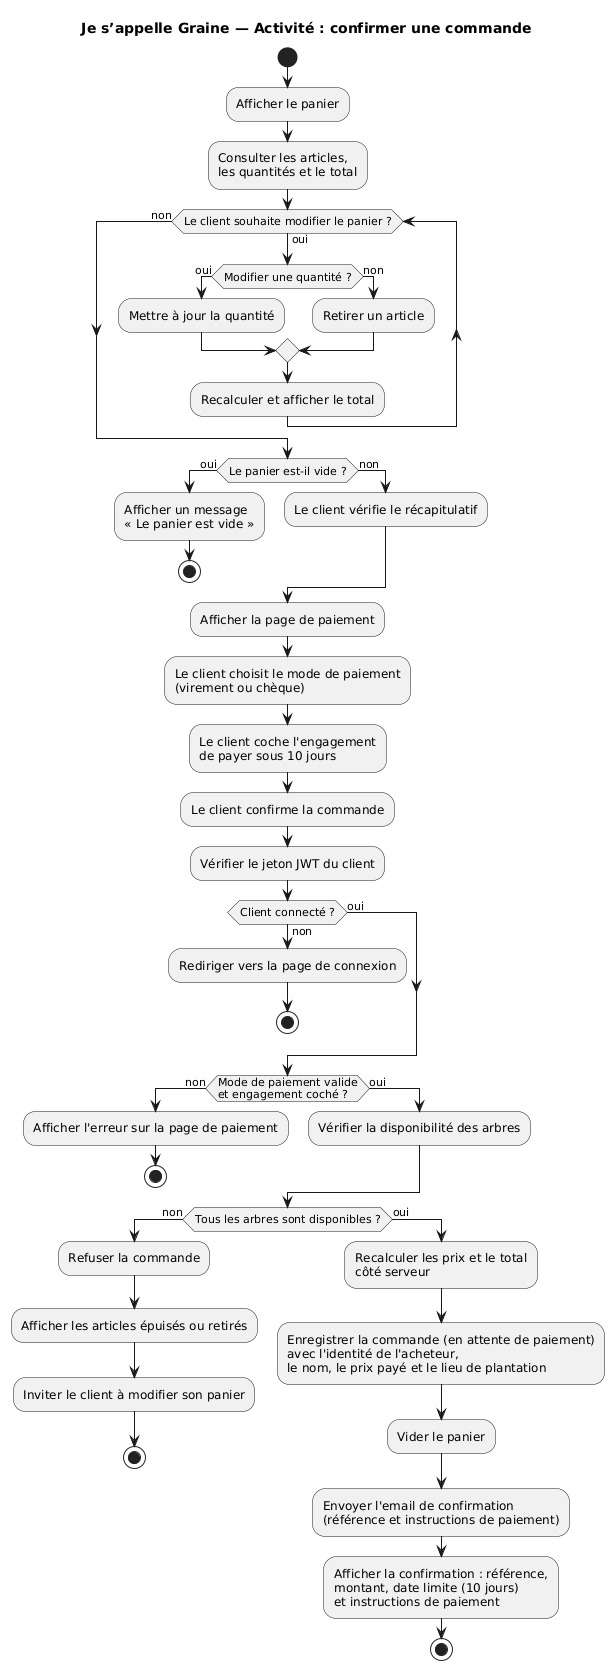

The diagram above was rendered by PlantUML. Its source (embedded in the PNG):
@startuml 04-diagramme-activite-achat
title Je s’appelle Graine — Activité : confirmer une commande

start
:Afficher le panier;
:Consulter les articles,
les quantités et le total;

while (Le client souhaite modifier le panier ?) is (oui)
  if (Modifier une quantité ?) then (oui)
    :Mettre à jour la quantité;
  else (non)
    :Retirer un article;
  endif
  :Recalculer et afficher le total;
endwhile (non)

if (Le panier est-il vide ?) then (oui)
  :Afficher un message
  « Le panier est vide »;
  stop
else (non)
  :Le client vérifie le récapitulatif;
endif

:Afficher la page de paiement;
:Le client choisit le mode de paiement
(virement ou chèque);
:Le client coche l'engagement
de payer sous 10 jours;
:Le client confirme la commande;

:Vérifier le jeton JWT du client;
if (Client connecté ?) then (non)
  :Rediriger vers la page de connexion;
  stop
else (oui)
endif

if (Mode de paiement valide
et engagement coché ?) then (non)
  :Afficher l'erreur sur la page de paiement;
  stop
else (oui)
  :Vérifier la disponibilité des arbres;
endif

if (Tous les arbres sont disponibles ?) then (non)
  :Refuser la commande;
  :Afficher les articles épuisés ou retirés;
  :Inviter le client à modifier son panier;
  stop
else (oui)
  :Recalculer les prix et le total
  côté serveur;
  :Enregistrer la commande (en attente de paiement)
  avec l'identité de l'acheteur,
  le nom, le prix payé et le lieu de plantation;
  :Vider le panier;
  :Envoyer l'email de confirmation
  (référence et instructions de paiement);
  :Afficher la confirmation : référence,
  montant, date limite (10 jours)
  et instructions de paiement;
  stop
endif
@enduml